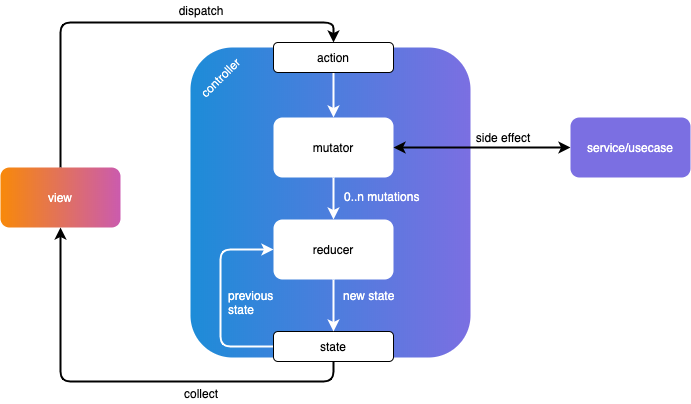

The diagram above was exported from draw.io. Its source (the exported page's mxGraphModel, read from the mxfile embedded in the PNG):
<mxGraphModel dx="718" dy="655" grid="1" gridSize="10" guides="1" tooltips="1" connect="1" arrows="1" fold="1" page="1" pageScale="1" pageWidth="827" pageHeight="1169" background="none" math="0" shadow="0">
  <root>
    <mxCell id="0" />
    <mxCell id="1" parent="0" />
    <mxCell id="i1dO5iya55Fbb_x2eVPX-11" style="edgeStyle=orthogonalEdgeStyle;rounded=1;orthogonalLoop=1;jettySize=auto;html=1;exitX=0.5;exitY=0;exitDx=0;exitDy=0;entryX=0.5;entryY=0;entryDx=0;entryDy=0;strokeWidth=2;" parent="1" source="i1dO5iya55Fbb_x2eVPX-1" target="i1dO5iya55Fbb_x2eVPX-3" edge="1">
      <mxGeometry relative="1" as="geometry" />
    </mxCell>
    <mxCell id="i1dO5iya55Fbb_x2eVPX-1" value="view" style="rounded=1;fillColor=#f88909;glass=0;shadow=0;comic=0;gradientColor=#cb5bae;strokeColor=none;gradientDirection=east;fontColor=#ffff;html=1;whiteSpace=wrap;" parent="1" vertex="1">
      <mxGeometry x="80" y="290" width="120" height="60" as="geometry" />
    </mxCell>
    <mxCell id="i1dO5iya55Fbb_x2eVPX-2" value="" style="rounded=1;html=1;gradientColor=#7b6fe2;fillColor=#1d8cd8;strokeColor=none;gradientDirection=east;fontColor=none;noLabel=1;whiteSpace=wrap;shadow=0;glass=0;comic=0;" parent="1" vertex="1">
      <mxGeometry x="270" y="170" width="280" height="310" as="geometry" />
    </mxCell>
    <mxCell id="i1dO5iya55Fbb_x2eVPX-20" style="edgeStyle=orthogonalEdgeStyle;rounded=0;orthogonalLoop=1;jettySize=auto;html=1;exitX=0.5;exitY=1;exitDx=0;exitDy=0;entryX=0.5;entryY=0;entryDx=0;entryDy=0;strokeWidth=2;strokeColor=#fff;" parent="1" source="i1dO5iya55Fbb_x2eVPX-3" target="i1dO5iya55Fbb_x2eVPX-6" edge="1">
      <mxGeometry relative="1" as="geometry" />
    </mxCell>
    <mxCell id="i1dO5iya55Fbb_x2eVPX-3" value="action" style="rounded=1;whiteSpace=wrap;html=1;" parent="1" vertex="1">
      <mxGeometry x="353" y="165" width="120" height="30" as="geometry" />
    </mxCell>
    <mxCell id="i1dO5iya55Fbb_x2eVPX-12" style="edgeStyle=orthogonalEdgeStyle;rounded=1;orthogonalLoop=1;jettySize=auto;html=1;exitX=0.5;exitY=1;exitDx=0;exitDy=0;entryX=0.5;entryY=1;entryDx=0;entryDy=0;strokeWidth=2;" parent="1" source="i1dO5iya55Fbb_x2eVPX-4" target="i1dO5iya55Fbb_x2eVPX-1" edge="1">
      <mxGeometry relative="1" as="geometry" />
    </mxCell>
    <mxCell id="i1dO5iya55Fbb_x2eVPX-43" style="edgeStyle=orthogonalEdgeStyle;rounded=1;orthogonalLoop=1;jettySize=auto;html=1;entryX=0;entryY=0.5;entryDx=0;entryDy=0;startArrow=none;startFill=0;strokeColor=#fff;strokeWidth=2;fontColor=#FFFFFF;" parent="1" source="i1dO5iya55Fbb_x2eVPX-4" target="i1dO5iya55Fbb_x2eVPX-7" edge="1">
      <mxGeometry relative="1" as="geometry">
        <Array as="points">
          <mxPoint x="300" y="469" />
          <mxPoint x="300" y="372" />
        </Array>
      </mxGeometry>
    </mxCell>
    <mxCell id="i1dO5iya55Fbb_x2eVPX-4" value="state" style="rounded=1;whiteSpace=wrap;html=1;strokeColor=#000000;" parent="1" vertex="1">
      <mxGeometry x="353" y="454" width="120" height="30" as="geometry" />
    </mxCell>
    <mxCell id="i1dO5iya55Fbb_x2eVPX-19" style="edgeStyle=orthogonalEdgeStyle;rounded=0;orthogonalLoop=1;jettySize=auto;html=1;exitX=0.5;exitY=1;exitDx=0;exitDy=0;entryX=0.5;entryY=0;entryDx=0;entryDy=0;strokeWidth=2;strokeColor=#fff;" parent="1" source="i1dO5iya55Fbb_x2eVPX-6" target="i1dO5iya55Fbb_x2eVPX-7" edge="1">
      <mxGeometry relative="1" as="geometry" />
    </mxCell>
    <mxCell id="i1dO5iya55Fbb_x2eVPX-6" value="mutator" style="rounded=1;whiteSpace=wrap;html=1;strokeColor=none;fillColor=#ffffff;strokeWidth=2;glass=0;comic=0;" parent="1" vertex="1">
      <mxGeometry x="353" y="240" width="120" height="60" as="geometry" />
    </mxCell>
    <mxCell id="i1dO5iya55Fbb_x2eVPX-18" style="edgeStyle=orthogonalEdgeStyle;rounded=0;orthogonalLoop=1;jettySize=auto;html=1;exitX=0.5;exitY=1;exitDx=0;exitDy=0;entryX=0.5;entryY=0;entryDx=0;entryDy=0;strokeWidth=2;strokeColor=#fff;" parent="1" source="i1dO5iya55Fbb_x2eVPX-7" target="i1dO5iya55Fbb_x2eVPX-4" edge="1">
      <mxGeometry relative="1" as="geometry" />
    </mxCell>
    <mxCell id="i1dO5iya55Fbb_x2eVPX-7" value="reducer" style="rounded=1;whiteSpace=wrap;html=1;strokeColor=none;" parent="1" vertex="1">
      <mxGeometry x="353" y="342" width="120" height="60" as="geometry" />
    </mxCell>
    <mxCell id="i1dO5iya55Fbb_x2eVPX-13" style="edgeStyle=orthogonalEdgeStyle;rounded=0;orthogonalLoop=1;jettySize=auto;html=1;exitX=0;exitY=0.5;exitDx=0;exitDy=0;entryX=1;entryY=0.5;entryDx=0;entryDy=0;startArrow=classic;startFill=1;strokeWidth=2;" parent="1" source="i1dO5iya55Fbb_x2eVPX-8" target="i1dO5iya55Fbb_x2eVPX-6" edge="1">
      <mxGeometry relative="1" as="geometry" />
    </mxCell>
    <mxCell id="i1dO5iya55Fbb_x2eVPX-8" value="service/usecase" style="rounded=1;whiteSpace=wrap;html=1;gradientColor=none;fillColor=#7b6fe2;strokeColor=none;fontColor=#FFFFFF;" parent="1" vertex="1">
      <mxGeometry x="650" y="240" width="120" height="60" as="geometry" />
    </mxCell>
    <mxCell id="i1dO5iya55Fbb_x2eVPX-23" value="side effect" style="text;html=1;strokeColor=none;fillColor=none;align=center;verticalAlign=middle;whiteSpace=wrap;rounded=0;" parent="1" vertex="1">
      <mxGeometry x="548" y="250" width="70" height="20" as="geometry" />
    </mxCell>
    <mxCell id="i1dO5iya55Fbb_x2eVPX-24" value="dispatch" style="text;html=1;strokeColor=none;fillColor=none;align=center;verticalAlign=middle;whiteSpace=wrap;rounded=0;" parent="1" vertex="1">
      <mxGeometry x="261" y="123" width="40" height="20" as="geometry" />
    </mxCell>
    <mxCell id="i1dO5iya55Fbb_x2eVPX-26" value="collect" style="text;html=1;strokeColor=none;fillColor=none;align=center;verticalAlign=middle;whiteSpace=wrap;rounded=0;" parent="1" vertex="1">
      <mxGeometry x="261" y="506" width="40" height="20" as="geometry" />
    </mxCell>
    <mxCell id="i1dO5iya55Fbb_x2eVPX-33" value="previous state" style="text;html=1;strokeColor=none;fillColor=none;align=left;verticalAlign=middle;whiteSpace=wrap;rounded=0;shadow=0;glass=0;comic=0;fontColor=#FFFFFF;" parent="1" vertex="1">
      <mxGeometry x="306" y="415" width="40" height="20" as="geometry" />
    </mxCell>
    <mxCell id="i1dO5iya55Fbb_x2eVPX-38" value="0..n mutations" style="text;html=1;strokeColor=none;fillColor=none;align=left;verticalAlign=middle;whiteSpace=wrap;rounded=0;shadow=0;glass=0;comic=0;fontColor=#FFFFFF;" parent="1" vertex="1">
      <mxGeometry x="422" y="309" width="80" height="20" as="geometry" />
    </mxCell>
    <mxCell id="i1dO5iya55Fbb_x2eVPX-39" value="new state" style="text;html=1;strokeColor=none;fillColor=none;align=left;verticalAlign=middle;whiteSpace=wrap;rounded=0;shadow=0;glass=0;comic=0;fontColor=#FFFFFF;" parent="1" vertex="1">
      <mxGeometry x="421" y="408" width="80" height="20" as="geometry" />
    </mxCell>
    <mxCell id="i1dO5iya55Fbb_x2eVPX-44" value="controller" style="text;html=1;strokeColor=none;fillColor=none;align=center;verticalAlign=middle;whiteSpace=wrap;rounded=0;shadow=0;glass=0;comic=0;fontColor=#fff;rotation=-45;" parent="1" vertex="1">
      <mxGeometry x="280" y="190" width="40" height="20" as="geometry" />
    </mxCell>
  </root>
</mxGraphModel>